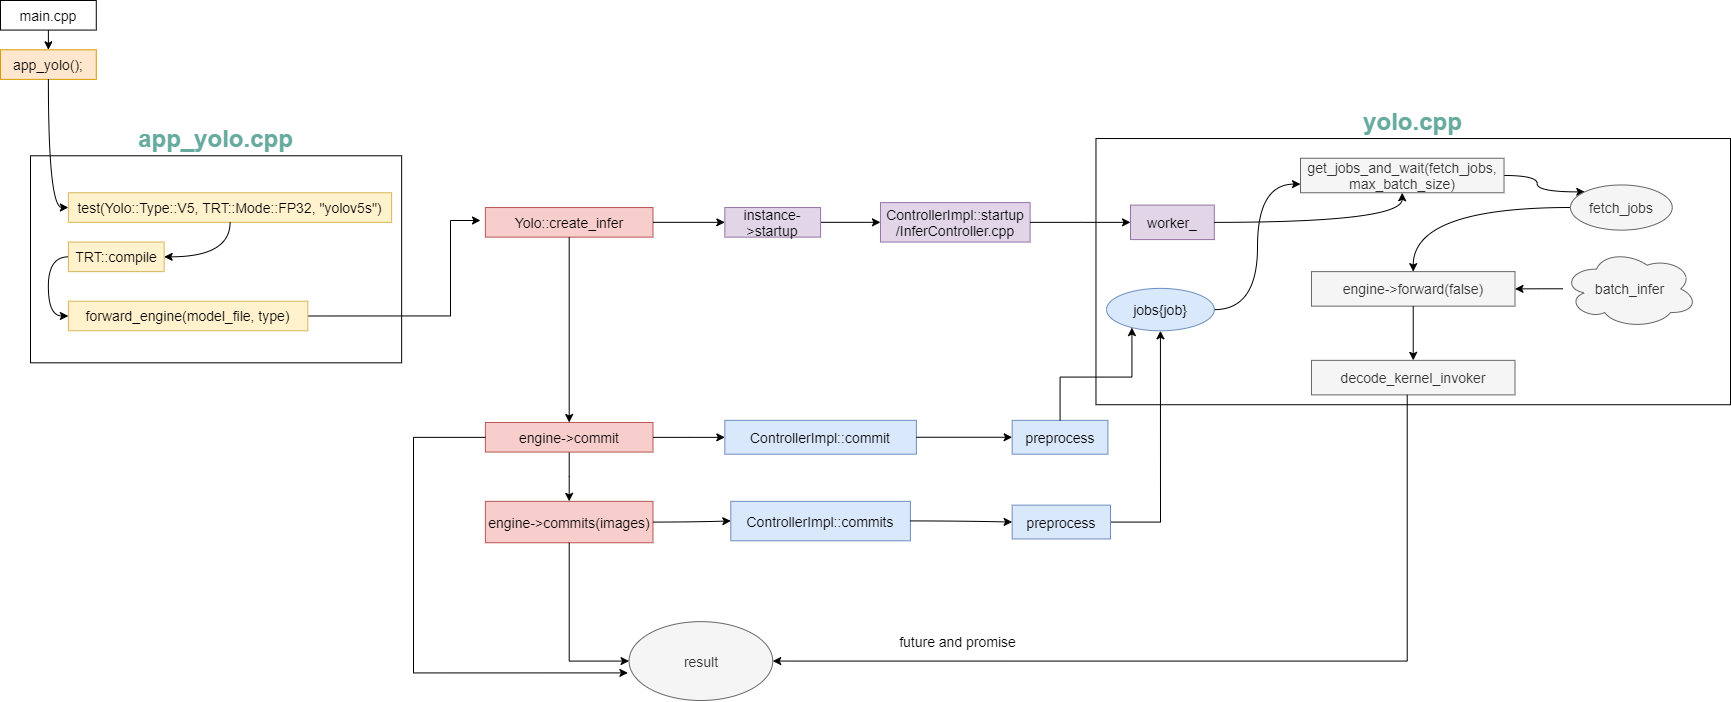

The diagram above was exported from draw.io. Its source (the exported page's mxGraphModel, read from the mxfile embedded in the PNG):
<mxGraphModel dx="2031" dy="1174" grid="1" gridSize="10" guides="1" tooltips="1" connect="1" arrows="1" fold="1" page="1" pageScale="1" pageWidth="4681" pageHeight="3300" math="0" shadow="0">
  <root>
    <mxCell id="WIyWlLk6GJQsqaUBKTNV-0" />
    <mxCell id="WIyWlLk6GJQsqaUBKTNV-1" parent="WIyWlLk6GJQsqaUBKTNV-0" />
    <mxCell id="W9EJ3N5EjMX1SUEatrv6-66" value="&lt;font style=&quot;font-size: 24px&quot;&gt;&lt;b&gt;yolo.cpp&lt;/b&gt;&lt;/font&gt;" style="rounded=0;whiteSpace=wrap;html=1;align=center;labelPosition=center;verticalLabelPosition=top;verticalAlign=bottom;labelBackgroundColor=default;fontColor=#67AB9F;fontSize=14;" parent="WIyWlLk6GJQsqaUBKTNV-1" vertex="1">
      <mxGeometry x="1175.4671280276816" y="148.0281690140845" width="634.5328719723183" height="266.1971830985916" as="geometry" />
    </mxCell>
    <mxCell id="W9EJ3N5EjMX1SUEatrv6-12" value="&lt;font style=&quot;font-size: 24px&quot;&gt;&lt;b&gt;app_yolo.cpp&lt;/b&gt;&lt;/font&gt;" style="rounded=0;whiteSpace=wrap;html=1;labelPosition=center;verticalLabelPosition=top;align=center;verticalAlign=bottom;labelBackgroundColor=none;fontColor=#67AB9F;fontSize=14;" parent="WIyWlLk6GJQsqaUBKTNV-1" vertex="1">
      <mxGeometry x="110.00166089965397" y="165.28408450704225" width="371.1418685121107" height="207.0422535211268" as="geometry" />
    </mxCell>
    <mxCell id="W9EJ3N5EjMX1SUEatrv6-7" value="app_yolo();" style="rounded=0;whiteSpace=wrap;html=1;fontSize=14;fillColor=#ffe6cc;strokeColor=#d79b00;" parent="WIyWlLk6GJQsqaUBKTNV-1" vertex="1">
      <mxGeometry x="80" y="59.29577464788733" width="95.77854671280276" height="29.577464788732396" as="geometry" />
    </mxCell>
    <mxCell id="W9EJ3N5EjMX1SUEatrv6-17" style="edgeStyle=orthogonalEdgeStyle;curved=1;rounded=0;orthogonalLoop=1;jettySize=auto;html=1;exitX=0.5;exitY=1;exitDx=0;exitDy=0;entryX=0.5;entryY=0;entryDx=0;entryDy=0;fontSize=14;" parent="WIyWlLk6GJQsqaUBKTNV-1" source="W9EJ3N5EjMX1SUEatrv6-11" target="W9EJ3N5EjMX1SUEatrv6-7" edge="1">
      <mxGeometry x="80" y="10" as="geometry" />
    </mxCell>
    <mxCell id="W9EJ3N5EjMX1SUEatrv6-11" value="main.cpp" style="rounded=0;whiteSpace=wrap;html=1;fontSize=14;" parent="WIyWlLk6GJQsqaUBKTNV-1" vertex="1">
      <mxGeometry x="80" y="10" width="95.77854671280276" height="29.577464788732396" as="geometry" />
    </mxCell>
    <mxCell id="W9EJ3N5EjMX1SUEatrv6-13" value="Yolo::create_infer" style="rounded=0;whiteSpace=wrap;html=1;fontSize=14;fillColor=#f8cecc;strokeColor=#b85450;" parent="WIyWlLk6GJQsqaUBKTNV-1" vertex="1">
      <mxGeometry x="564.878892733564" y="217.0422535211268" width="167.6124567474048" height="29.577464788732396" as="geometry" />
    </mxCell>
    <mxCell id="W9EJ3N5EjMX1SUEatrv6-14" value="engine-&amp;gt;commits(images)" style="rounded=0;whiteSpace=wrap;html=1;fontSize=14;fillColor=#f8cecc;strokeColor=#b85450;" parent="WIyWlLk6GJQsqaUBKTNV-1" vertex="1">
      <mxGeometry x="564.878892733564" y="510.84507042253523" width="167.6124567474048" height="41.40845070422535" as="geometry" />
    </mxCell>
    <mxCell id="W9EJ3N5EjMX1SUEatrv6-15" value="ControllerImpl::startup&lt;br style=&quot;font-size: 14px;&quot;&gt;/InferController.cpp" style="rounded=0;whiteSpace=wrap;html=1;fontSize=14;fillColor=#e1d5e7;strokeColor=#9673a6;" parent="WIyWlLk6GJQsqaUBKTNV-1" vertex="1">
      <mxGeometry x="959.9653979238753" y="212.11267605633805" width="149.6539792387543" height="39.436619718309856" as="geometry" />
    </mxCell>
    <mxCell id="W9EJ3N5EjMX1SUEatrv6-18" value="test(Yolo::Type::V5, TRT::Mode::FP32, &quot;yolov5s&quot;)" style="rounded=0;whiteSpace=wrap;html=1;fontSize=14;fillColor=#fff2cc;strokeColor=#d6b656;" parent="WIyWlLk6GJQsqaUBKTNV-1" vertex="1">
      <mxGeometry x="147.88861591695502" y="202.25154929577465" width="323.25259515570934" height="29.577464788732396" as="geometry" />
    </mxCell>
    <mxCell id="W9EJ3N5EjMX1SUEatrv6-19" style="edgeStyle=orthogonalEdgeStyle;curved=1;rounded=0;orthogonalLoop=1;jettySize=auto;html=1;exitX=0.5;exitY=1;exitDx=0;exitDy=0;entryX=0;entryY=0.5;entryDx=0;entryDy=0;fontSize=14;" parent="WIyWlLk6GJQsqaUBKTNV-1" source="W9EJ3N5EjMX1SUEatrv6-7" target="W9EJ3N5EjMX1SUEatrv6-18" edge="1">
      <mxGeometry x="80" y="10" as="geometry" />
    </mxCell>
    <mxCell id="W9EJ3N5EjMX1SUEatrv6-20" value="TRT::compile" style="rounded=0;whiteSpace=wrap;html=1;fontSize=14;fillColor=#fff2cc;strokeColor=#d6b656;" parent="WIyWlLk6GJQsqaUBKTNV-1" vertex="1">
      <mxGeometry x="147.88861591695502" y="251.54732394366198" width="95.77854671280276" height="29.577464788732396" as="geometry" />
    </mxCell>
    <mxCell id="W9EJ3N5EjMX1SUEatrv6-23" style="edgeStyle=orthogonalEdgeStyle;curved=1;rounded=0;orthogonalLoop=1;jettySize=auto;html=1;entryX=1;entryY=0.5;entryDx=0;entryDy=0;fontSize=14;" parent="WIyWlLk6GJQsqaUBKTNV-1" source="W9EJ3N5EjMX1SUEatrv6-18" target="W9EJ3N5EjMX1SUEatrv6-20" edge="1">
      <mxGeometry x="-25.709999999999994" y="103.66" as="geometry" />
    </mxCell>
    <mxCell id="W9EJ3N5EjMX1SUEatrv6-27" style="edgeStyle=orthogonalEdgeStyle;rounded=0;orthogonalLoop=1;jettySize=auto;html=1;exitX=1;exitY=0.5;exitDx=0;exitDy=0;fontSize=14;" parent="WIyWlLk6GJQsqaUBKTNV-1" source="W9EJ3N5EjMX1SUEatrv6-25" edge="1">
      <mxGeometry x="-25.709999999999994" y="103.66" as="geometry">
        <mxPoint x="560" y="230" as="targetPoint" />
        <Array as="points">
          <mxPoint x="530" y="325" />
          <mxPoint x="530" y="230" />
        </Array>
      </mxGeometry>
    </mxCell>
    <mxCell id="W9EJ3N5EjMX1SUEatrv6-25" value="forward_engine(model_file, type)" style="text;whiteSpace=wrap;html=1;rounded=0;align=center;verticalAlign=middle;strokeColor=#d6b656;fillColor=#fff2cc;fontSize=14;" parent="WIyWlLk6GJQsqaUBKTNV-1" vertex="1">
      <mxGeometry x="147.88861591695502" y="310.7022535211268" width="239.4463667820069" height="29.577464788732396" as="geometry" />
    </mxCell>
    <mxCell id="W9EJ3N5EjMX1SUEatrv6-26" style="edgeStyle=orthogonalEdgeStyle;curved=1;rounded=0;orthogonalLoop=1;jettySize=auto;html=1;exitX=0;exitY=0.5;exitDx=0;exitDy=0;entryX=0;entryY=0.5;entryDx=0;entryDy=0;fontSize=14;" parent="WIyWlLk6GJQsqaUBKTNV-1" source="W9EJ3N5EjMX1SUEatrv6-20" target="W9EJ3N5EjMX1SUEatrv6-25" edge="1">
      <mxGeometry x="-25.709999999999994" y="103.66" as="geometry" />
    </mxCell>
    <mxCell id="W9EJ3N5EjMX1SUEatrv6-31" style="edgeStyle=orthogonalEdgeStyle;curved=1;rounded=0;orthogonalLoop=1;jettySize=auto;html=1;exitX=1;exitY=0.5;exitDx=0;exitDy=0;entryX=0;entryY=0.5;entryDx=0;entryDy=0;fontSize=14;" parent="WIyWlLk6GJQsqaUBKTNV-1" source="W9EJ3N5EjMX1SUEatrv6-29" target="W9EJ3N5EjMX1SUEatrv6-15" edge="1">
      <mxGeometry x="80" y="10" as="geometry" />
    </mxCell>
    <mxCell id="W9EJ3N5EjMX1SUEatrv6-29" value="instance-&amp;gt;startup" style="rounded=0;whiteSpace=wrap;html=1;fontSize=14;fillColor=#e1d5e7;strokeColor=#9673a6;" parent="WIyWlLk6GJQsqaUBKTNV-1" vertex="1">
      <mxGeometry x="804.3252595155708" y="217.0422535211268" width="95.77854671280276" height="29.577464788732396" as="geometry" />
    </mxCell>
    <mxCell id="W9EJ3N5EjMX1SUEatrv6-30" style="edgeStyle=orthogonalEdgeStyle;curved=1;rounded=0;orthogonalLoop=1;jettySize=auto;html=1;exitX=1;exitY=0.5;exitDx=0;exitDy=0;entryX=0;entryY=0.5;entryDx=0;entryDy=0;fontSize=14;" parent="WIyWlLk6GJQsqaUBKTNV-1" source="W9EJ3N5EjMX1SUEatrv6-13" target="W9EJ3N5EjMX1SUEatrv6-29" edge="1">
      <mxGeometry x="80" y="10" as="geometry" />
    </mxCell>
    <mxCell id="W9EJ3N5EjMX1SUEatrv6-42" value="ControllerImpl::commits" style="rounded=0;whiteSpace=wrap;html=1;fontSize=14;fillColor=#dae8fc;strokeColor=#6c8ebf;" parent="WIyWlLk6GJQsqaUBKTNV-1" vertex="1">
      <mxGeometry x="810.311418685121" y="510.84507042253523" width="179.58477508650518" height="39.436619718309856" as="geometry" />
    </mxCell>
    <mxCell id="W9EJ3N5EjMX1SUEatrv6-43" value="" style="edgeStyle=orthogonalEdgeStyle;curved=1;rounded=0;orthogonalLoop=1;jettySize=auto;html=1;fontSize=14;" parent="WIyWlLk6GJQsqaUBKTNV-1" source="W9EJ3N5EjMX1SUEatrv6-14" target="W9EJ3N5EjMX1SUEatrv6-42" edge="1">
      <mxGeometry x="80" y="10" as="geometry" />
    </mxCell>
    <mxCell id="W9EJ3N5EjMX1SUEatrv6-46" style="edgeStyle=orthogonalEdgeStyle;curved=1;rounded=0;orthogonalLoop=1;jettySize=auto;html=1;entryX=0.5;entryY=0;entryDx=0;entryDy=0;fontSize=14;" parent="WIyWlLk6GJQsqaUBKTNV-1" source="W9EJ3N5EjMX1SUEatrv6-44" target="W9EJ3N5EjMX1SUEatrv6-14" edge="1">
      <mxGeometry x="80" y="10" as="geometry" />
    </mxCell>
    <mxCell id="W9EJ3N5EjMX1SUEatrv6-44" value="engine-&amp;gt;commit" style="rounded=0;whiteSpace=wrap;html=1;fontSize=14;fillColor=#f8cecc;strokeColor=#b85450;" parent="WIyWlLk6GJQsqaUBKTNV-1" vertex="1">
      <mxGeometry x="564.878892733564" y="431.97183098591546" width="167.6124567474048" height="29.577464788732396" as="geometry" />
    </mxCell>
    <mxCell id="W9EJ3N5EjMX1SUEatrv6-45" value="" style="edgeStyle=orthogonalEdgeStyle;curved=1;rounded=0;orthogonalLoop=1;jettySize=auto;html=1;fontSize=14;" parent="WIyWlLk6GJQsqaUBKTNV-1" source="W9EJ3N5EjMX1SUEatrv6-13" target="W9EJ3N5EjMX1SUEatrv6-44" edge="1">
      <mxGeometry x="80" y="10" as="geometry" />
    </mxCell>
    <mxCell id="W9EJ3N5EjMX1SUEatrv6-47" value="ControllerImpl::commit" style="rounded=0;whiteSpace=wrap;html=1;fontSize=14;fillColor=#dae8fc;strokeColor=#6c8ebf;" parent="WIyWlLk6GJQsqaUBKTNV-1" vertex="1">
      <mxGeometry x="804.3252595155708" y="429.86197183098596" width="191.55709342560553" height="33.797183098591546" as="geometry" />
    </mxCell>
    <mxCell id="W9EJ3N5EjMX1SUEatrv6-48" value="" style="edgeStyle=orthogonalEdgeStyle;curved=1;rounded=0;orthogonalLoop=1;jettySize=auto;html=1;fontSize=14;" parent="WIyWlLk6GJQsqaUBKTNV-1" source="W9EJ3N5EjMX1SUEatrv6-44" target="W9EJ3N5EjMX1SUEatrv6-47" edge="1">
      <mxGeometry x="80" y="10" as="geometry" />
    </mxCell>
    <mxCell id="W9EJ3N5EjMX1SUEatrv6-49" value="preprocess" style="rounded=0;whiteSpace=wrap;html=1;fillColor=#dae8fc;fontSize=14;strokeColor=#6c8ebf;" parent="WIyWlLk6GJQsqaUBKTNV-1" vertex="1">
      <mxGeometry x="1091.6608996539792" y="429.86197183098596" width="95.77854671280276" height="33.797183098591546" as="geometry" />
    </mxCell>
    <mxCell id="W9EJ3N5EjMX1SUEatrv6-50" value="" style="edgeStyle=orthogonalEdgeStyle;curved=1;rounded=0;orthogonalLoop=1;jettySize=auto;html=1;fontSize=14;" parent="WIyWlLk6GJQsqaUBKTNV-1" source="W9EJ3N5EjMX1SUEatrv6-47" target="W9EJ3N5EjMX1SUEatrv6-49" edge="1">
      <mxGeometry x="80" y="10" as="geometry" />
    </mxCell>
    <mxCell id="OUCFWXqLbdZTpDrUzK85-1" style="edgeStyle=orthogonalEdgeStyle;rounded=0;orthogonalLoop=1;jettySize=auto;html=1;" edge="1" parent="WIyWlLk6GJQsqaUBKTNV-1" source="W9EJ3N5EjMX1SUEatrv6-62" target="W9EJ3N5EjMX1SUEatrv6-51">
      <mxGeometry relative="1" as="geometry">
        <Array as="points">
          <mxPoint x="1240" y="532" />
        </Array>
      </mxGeometry>
    </mxCell>
    <mxCell id="W9EJ3N5EjMX1SUEatrv6-62" value="preprocess" style="rounded=0;whiteSpace=wrap;html=1;fontSize=14;fillColor=#dae8fc;strokeColor=#6c8ebf;" parent="WIyWlLk6GJQsqaUBKTNV-1" vertex="1">
      <mxGeometry x="1091.66" y="514.65" width="98.34" height="33.8" as="geometry" />
    </mxCell>
    <mxCell id="W9EJ3N5EjMX1SUEatrv6-61" style="edgeStyle=orthogonalEdgeStyle;curved=1;rounded=0;orthogonalLoop=1;jettySize=auto;html=1;entryX=0;entryY=0.5;entryDx=0;entryDy=0;fontSize=14;" parent="WIyWlLk6GJQsqaUBKTNV-1" source="W9EJ3N5EjMX1SUEatrv6-42" target="W9EJ3N5EjMX1SUEatrv6-62" edge="1">
      <mxGeometry x="80" y="10" as="geometry">
        <mxPoint x="1067.7162629757786" y="530.5633802816902" as="targetPoint" />
      </mxGeometry>
    </mxCell>
    <mxCell id="W9EJ3N5EjMX1SUEatrv6-33" value="" style="edgeStyle=orthogonalEdgeStyle;rounded=0;orthogonalLoop=1;jettySize=auto;html=1;fontSize=14;" parent="WIyWlLk6GJQsqaUBKTNV-1" source="W9EJ3N5EjMX1SUEatrv6-15" target="W9EJ3N5EjMX1SUEatrv6-32" edge="1">
      <mxGeometry x="80" y="10" as="geometry" />
    </mxCell>
    <mxCell id="W9EJ3N5EjMX1SUEatrv6-52" value="" style="edgeStyle=orthogonalEdgeStyle;rounded=0;orthogonalLoop=1;jettySize=auto;html=1;fontSize=14;" parent="WIyWlLk6GJQsqaUBKTNV-1" source="W9EJ3N5EjMX1SUEatrv6-49" target="W9EJ3N5EjMX1SUEatrv6-51" edge="1">
      <mxGeometry x="80" y="10" as="geometry">
        <Array as="points">
          <mxPoint x="1139.5501730103804" y="386.6197183098592" />
          <mxPoint x="1211.3840830449826" y="386.6197183098592" />
        </Array>
      </mxGeometry>
    </mxCell>
    <mxCell id="W9EJ3N5EjMX1SUEatrv6-32" value="worker_" style="whiteSpace=wrap;html=1;rounded=0;fontSize=14;fillColor=#e1d5e7;strokeColor=#9673a6;" parent="WIyWlLk6GJQsqaUBKTNV-1" vertex="1">
      <mxGeometry x="1210.0040830449825" y="214.5787323943662" width="83.8062283737024" height="34.50704225352113" as="geometry" />
    </mxCell>
    <mxCell id="OUCFWXqLbdZTpDrUzK85-3" style="edgeStyle=orthogonalEdgeStyle;orthogonalLoop=1;jettySize=auto;html=1;entryX=0;entryY=0;entryDx=0;entryDy=0;curved=1;" edge="1" parent="WIyWlLk6GJQsqaUBKTNV-1" source="W9EJ3N5EjMX1SUEatrv6-36" target="W9EJ3N5EjMX1SUEatrv6-56">
      <mxGeometry relative="1" as="geometry" />
    </mxCell>
    <mxCell id="W9EJ3N5EjMX1SUEatrv6-36" value="get_jobs_and_wait(fetch_jobs, max_batch_size)" style="whiteSpace=wrap;html=1;rounded=0;fontSize=14;fillColor=#f5f5f5;strokeColor=#666666;fontColor=#333333;" parent="WIyWlLk6GJQsqaUBKTNV-1" vertex="1">
      <mxGeometry x="1379.9988581314876" y="167.7416901408451" width="203.52941176470588" height="34.50704225352113" as="geometry" />
    </mxCell>
    <mxCell id="W9EJ3N5EjMX1SUEatrv6-37" value="" style="edgeStyle=orthogonalEdgeStyle;curved=1;rounded=0;orthogonalLoop=1;jettySize=auto;html=1;fontSize=14;" parent="WIyWlLk6GJQsqaUBKTNV-1" source="W9EJ3N5EjMX1SUEatrv6-32" target="W9EJ3N5EjMX1SUEatrv6-36" edge="1">
      <mxGeometry x="1175.4671280276816" y="148.0281690140845" as="geometry" />
    </mxCell>
    <mxCell id="W9EJ3N5EjMX1SUEatrv6-38" value="engine-&amp;gt;forward(false)" style="whiteSpace=wrap;html=1;rounded=0;fontSize=14;fillColor=#f5f5f5;strokeColor=#666666;fontColor=#333333;" parent="WIyWlLk6GJQsqaUBKTNV-1" vertex="1">
      <mxGeometry x="1390.9688581314877" y="281.1267605633803" width="203.52941176470588" height="34.50704225352113" as="geometry" />
    </mxCell>
    <mxCell id="W9EJ3N5EjMX1SUEatrv6-40" value="decode_kernel_invoker" style="whiteSpace=wrap;html=1;rounded=0;fillColor=#f5f5f5;fontSize=14;strokeColor=#666666;fontColor=#333333;" parent="WIyWlLk6GJQsqaUBKTNV-1" vertex="1">
      <mxGeometry x="1390.9688581314877" y="369.85915492957747" width="203.52941176470588" height="34.50704225352113" as="geometry" />
    </mxCell>
    <mxCell id="W9EJ3N5EjMX1SUEatrv6-41" value="" style="edgeStyle=orthogonalEdgeStyle;curved=1;rounded=0;orthogonalLoop=1;jettySize=auto;html=1;fontSize=14;" parent="WIyWlLk6GJQsqaUBKTNV-1" source="W9EJ3N5EjMX1SUEatrv6-38" target="W9EJ3N5EjMX1SUEatrv6-40" edge="1">
      <mxGeometry x="1175.4671280276816" y="148.0281690140845" as="geometry" />
    </mxCell>
    <mxCell id="W9EJ3N5EjMX1SUEatrv6-54" style="edgeStyle=orthogonalEdgeStyle;curved=1;rounded=0;orthogonalLoop=1;jettySize=auto;html=1;entryX=0;entryY=0.75;entryDx=0;entryDy=0;fontSize=14;" parent="WIyWlLk6GJQsqaUBKTNV-1" source="W9EJ3N5EjMX1SUEatrv6-51" target="W9EJ3N5EjMX1SUEatrv6-36" edge="1">
      <mxGeometry x="1175.4671280276816" y="148.0281690140845" as="geometry" />
    </mxCell>
    <mxCell id="W9EJ3N5EjMX1SUEatrv6-51" value="jobs{job}" style="ellipse;whiteSpace=wrap;html=1;rounded=0;fontSize=14;fillColor=#dae8fc;strokeColor=#6c8ebf;" parent="WIyWlLk6GJQsqaUBKTNV-1" vertex="1">
      <mxGeometry x="1186.0571280276815" y="297.8850704225352" width="107.75086505190309" height="42.3943661971831" as="geometry" />
    </mxCell>
    <mxCell id="OUCFWXqLbdZTpDrUzK85-4" style="edgeStyle=orthogonalEdgeStyle;curved=1;orthogonalLoop=1;jettySize=auto;html=1;" edge="1" parent="WIyWlLk6GJQsqaUBKTNV-1" source="W9EJ3N5EjMX1SUEatrv6-56" target="W9EJ3N5EjMX1SUEatrv6-38">
      <mxGeometry relative="1" as="geometry" />
    </mxCell>
    <mxCell id="W9EJ3N5EjMX1SUEatrv6-56" value="fetch_jobs" style="ellipse;whiteSpace=wrap;html=1;rounded=0;fontSize=14;fillColor=#f5f5f5;strokeColor=#666666;fontColor=#333333;" parent="WIyWlLk6GJQsqaUBKTNV-1" vertex="1">
      <mxGeometry x="1650" y="194.47000000000003" width="101.76" height="45.14" as="geometry" />
    </mxCell>
    <mxCell id="W9EJ3N5EjMX1SUEatrv6-59" style="edgeStyle=orthogonalEdgeStyle;curved=1;rounded=0;orthogonalLoop=1;jettySize=auto;html=1;entryX=1;entryY=0.5;entryDx=0;entryDy=0;fontSize=14;" parent="WIyWlLk6GJQsqaUBKTNV-1" source="W9EJ3N5EjMX1SUEatrv6-58" target="W9EJ3N5EjMX1SUEatrv6-38" edge="1">
      <mxGeometry x="1175.4671280276816" y="148.0281690140845" as="geometry" />
    </mxCell>
    <mxCell id="W9EJ3N5EjMX1SUEatrv6-58" value="batch_infer" style="ellipse;shape=cloud;whiteSpace=wrap;html=1;fontSize=14;fillColor=#f5f5f5;strokeColor=#666666;fontColor=#333333;" parent="WIyWlLk6GJQsqaUBKTNV-1" vertex="1">
      <mxGeometry x="1642.3875432525952" y="258.94366197183103" width="134.68858131487886" height="78.87323943661971" as="geometry" />
    </mxCell>
    <mxCell id="yWD-w-l5OPjQHmgDFv_z-0" value="result" style="ellipse;whiteSpace=wrap;html=1;fontSize=14;fillColor=#f5f5f5;strokeColor=#666666;fontColor=#333333;" parent="WIyWlLk6GJQsqaUBKTNV-1" vertex="1">
      <mxGeometry x="708.5467128027682" y="631.1267605633803" width="143.66782006920414" height="78.87323943661971" as="geometry" />
    </mxCell>
    <mxCell id="yWD-w-l5OPjQHmgDFv_z-2" style="edgeStyle=orthogonalEdgeStyle;rounded=0;orthogonalLoop=1;jettySize=auto;html=1;entryX=0;entryY=0.5;entryDx=0;entryDy=0;fontSize=14;" parent="WIyWlLk6GJQsqaUBKTNV-1" source="W9EJ3N5EjMX1SUEatrv6-14" target="yWD-w-l5OPjQHmgDFv_z-0" edge="1">
      <mxGeometry x="80" y="10" as="geometry" />
    </mxCell>
    <mxCell id="yWD-w-l5OPjQHmgDFv_z-4" value="future and promise" style="text;html=1;resizable=0;autosize=1;align=center;verticalAlign=middle;points=[];fillColor=none;strokeColor=none;rounded=0;fontSize=14;" parent="WIyWlLk6GJQsqaUBKTNV-1" vertex="1">
      <mxGeometry x="971.9377162629755" y="640.9859154929577" width="130" height="20" as="geometry" />
    </mxCell>
    <mxCell id="yWD-w-l5OPjQHmgDFv_z-1" style="edgeStyle=orthogonalEdgeStyle;rounded=0;orthogonalLoop=1;jettySize=auto;html=1;entryX=-0.008;entryY=0.65;entryDx=0;entryDy=0;entryPerimeter=0;fontSize=14;" parent="WIyWlLk6GJQsqaUBKTNV-1" source="W9EJ3N5EjMX1SUEatrv6-44" target="yWD-w-l5OPjQHmgDFv_z-0" edge="1">
      <mxGeometry x="80" y="10" as="geometry">
        <Array as="points">
          <mxPoint x="493.04498269896186" y="446.76056338028167" />
          <mxPoint x="493.04498269896186" y="682.3943661971832" />
        </Array>
      </mxGeometry>
    </mxCell>
    <mxCell id="yWD-w-l5OPjQHmgDFv_z-3" style="edgeStyle=orthogonalEdgeStyle;rounded=0;orthogonalLoop=1;jettySize=auto;html=1;entryX=1;entryY=0.5;entryDx=0;entryDy=0;fontSize=14;" parent="WIyWlLk6GJQsqaUBKTNV-1" source="W9EJ3N5EjMX1SUEatrv6-40" target="yWD-w-l5OPjQHmgDFv_z-0" edge="1">
      <mxGeometry x="80" y="10" as="geometry">
        <Array as="points">
          <mxPoint x="1486.7474048442903" y="670.5633802816901" />
        </Array>
      </mxGeometry>
    </mxCell>
  </root>
</mxGraphModel>